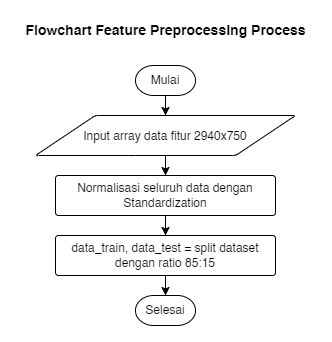

The diagram above was exported from draw.io. Its source (the exported page's mxGraphModel, read from the mxfile embedded in the PNG):
<mxGraphModel dx="688" dy="394" grid="1" gridSize="10" guides="1" tooltips="1" connect="1" arrows="1" fold="1" page="1" pageScale="1" pageWidth="850" pageHeight="1100" math="0" shadow="0">
  <root>
    <mxCell id="0" />
    <mxCell id="1" parent="0" />
    <mxCell id="ms5pjoCWF3_5x1I10dTl-4" value="" style="edgeStyle=orthogonalEdgeStyle;rounded=0;orthogonalLoop=1;jettySize=auto;html=1;fontSize=12;" edge="1" parent="1" source="qcC2M3Kid3jBy2MXV3oK-2" target="ms5pjoCWF3_5x1I10dTl-3">
      <mxGeometry relative="1" as="geometry" />
    </mxCell>
    <mxCell id="qcC2M3Kid3jBy2MXV3oK-2" value="Mulai" style="strokeWidth=1;html=1;shape=mxgraph.flowchart.terminator;whiteSpace=wrap;" vertex="1" parent="1">
      <mxGeometry x="370" y="160" width="60" height="30" as="geometry" />
    </mxCell>
    <mxCell id="qcC2M3Kid3jBy2MXV3oK-3" value="Selesai" style="strokeWidth=1;html=1;shape=mxgraph.flowchart.terminator;whiteSpace=wrap;" vertex="1" parent="1">
      <mxGeometry x="370" y="390" width="60" height="30" as="geometry" />
    </mxCell>
    <mxCell id="ms5pjoCWF3_5x1I10dTl-6" style="edgeStyle=orthogonalEdgeStyle;rounded=0;orthogonalLoop=1;jettySize=auto;html=1;entryX=0.5;entryY=0;entryDx=0;entryDy=0;fontSize=12;" edge="1" parent="1" source="ms5pjoCWF3_5x1I10dTl-1" target="ms5pjoCWF3_5x1I10dTl-2">
      <mxGeometry relative="1" as="geometry" />
    </mxCell>
    <mxCell id="ms5pjoCWF3_5x1I10dTl-1" value="Normalisasi seluruh data dengan Standardization" style="rounded=1;whiteSpace=wrap;html=1;absoluteArcSize=1;arcSize=6;strokeWidth=1;" vertex="1" parent="1">
      <mxGeometry x="290" y="270" width="220" height="40" as="geometry" />
    </mxCell>
    <mxCell id="ms5pjoCWF3_5x1I10dTl-7" style="edgeStyle=orthogonalEdgeStyle;rounded=0;orthogonalLoop=1;jettySize=auto;html=1;entryX=0.5;entryY=0;entryDx=0;entryDy=0;entryPerimeter=0;fontSize=12;" edge="1" parent="1" source="ms5pjoCWF3_5x1I10dTl-2" target="qcC2M3Kid3jBy2MXV3oK-3">
      <mxGeometry relative="1" as="geometry" />
    </mxCell>
    <mxCell id="ms5pjoCWF3_5x1I10dTl-2" value="data_train, data_test = split dataset dengan ratio 85:15" style="rounded=1;whiteSpace=wrap;html=1;absoluteArcSize=1;arcSize=6;strokeWidth=1;" vertex="1" parent="1">
      <mxGeometry x="290" y="330" width="220" height="40" as="geometry" />
    </mxCell>
    <mxCell id="ms5pjoCWF3_5x1I10dTl-5" style="edgeStyle=orthogonalEdgeStyle;rounded=0;orthogonalLoop=1;jettySize=auto;html=1;entryX=0.5;entryY=0;entryDx=0;entryDy=0;fontSize=12;" edge="1" parent="1" source="ms5pjoCWF3_5x1I10dTl-3" target="ms5pjoCWF3_5x1I10dTl-1">
      <mxGeometry relative="1" as="geometry" />
    </mxCell>
    <mxCell id="ms5pjoCWF3_5x1I10dTl-3" value="&lt;font style=&quot;font-size: 12px;&quot;&gt;Input array data fitur 2940x750&lt;/font&gt;" style="shape=parallelogram;html=1;strokeWidth=1;perimeter=parallelogramPerimeter;whiteSpace=wrap;rounded=1;arcSize=6;size=0.23;fontSize=14;" vertex="1" parent="1">
      <mxGeometry x="270" y="210" width="260" height="40" as="geometry" />
    </mxCell>
    <mxCell id="ms5pjoCWF3_5x1I10dTl-8" value="&lt;font style=&quot;font-size: 14px;&quot;&gt;Flowchart Feature Preprocessing Process&lt;/font&gt;" style="text;html=1;align=center;verticalAlign=middle;resizable=0;points=[];autosize=1;strokeColor=none;fillColor=none;fontSize=12;fontStyle=1" vertex="1" parent="1">
      <mxGeometry x="250" y="110" width="300" height="30" as="geometry" />
    </mxCell>
  </root>
</mxGraphModel>